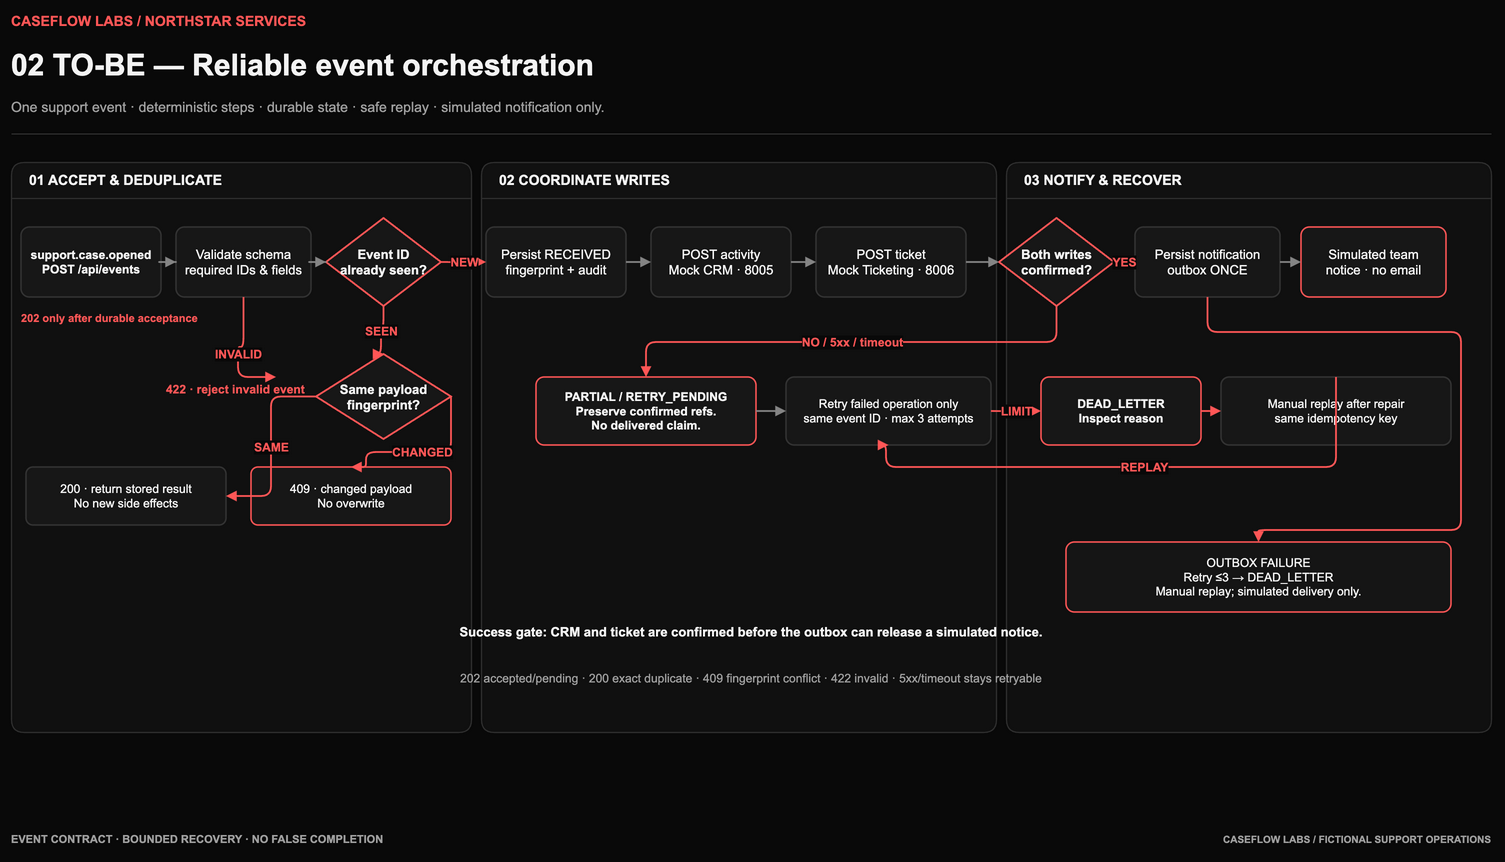

The diagram above was exported from draw.io. Its source (the exported page's mxGraphModel, read from the mxfile embedded in the PNG):
<mxGraphModel dx="1600" dy="900" grid="0" gridSize="10" guides="1" tooltips="1" connect="1" arrows="1" fold="1" page="1" pageScale="1" pageWidth="1600" pageHeight="900" math="0" shadow="0" background="#090909" adaptiveColors="none">
  <root>
    <mxCell id="0" />
    <mxCell id="1" parent="0" />
    <mxCell id="eyebrow" value="CASEFLOW LABS  /  NORTHSTAR SERVICES" style="text;html=1;align=left;verticalAlign=middle;whiteSpace=wrap;fillColor=none;strokeColor=none;fontColor=#FF5757;fontFamily=Arial;fontSize=14;fontStyle=1;spacing=0;letterSpacing=1;" vertex="1" parent="1">
      <mxGeometry x="60" y="28" width="740" height="22" as="geometry" />
    </mxCell>
    <mxCell id="title" value="02  TO-BE — Reliable event orchestration" style="text;html=1;align=left;verticalAlign=middle;whiteSpace=wrap;fillColor=none;strokeColor=none;fontColor=#F4F4F4;fontFamily=Arial;fontSize=30;fontStyle=1;spacing=0;" vertex="1" parent="1">
      <mxGeometry x="60" y="58" width="1450" height="50" as="geometry" />
    </mxCell>
    <mxCell id="subtitle" value="One support event · deterministic steps · durable state · safe replay · simulated notification only." style="text;html=1;align=left;verticalAlign=middle;whiteSpace=wrap;fillColor=none;strokeColor=none;fontColor=#A0A0A0;fontFamily=Arial;fontSize=14;fontStyle=0;spacing=0;" vertex="1" parent="1">
      <mxGeometry x="60" y="112" width="1450" height="26" as="geometry" />
    </mxCell>
    <mxCell id="divider" value="" style="shape=line;html=1;strokeColor=#343434;strokeWidth=1;" vertex="1" parent="1">
      <mxGeometry x="60" y="151" width="1480" height="1" as="geometry" />
    </mxCell>
    <mxCell id="footer" value="EVENT CONTRACT  ·  BOUNDED RECOVERY  ·  NO FALSE COMPLETION" style="text;html=1;align=left;verticalAlign=middle;whiteSpace=wrap;fillColor=none;strokeColor=none;fontColor=#A0A0A0;fontFamily=Arial;fontSize=11;fontStyle=1;spacing=0;letterSpacing=1;" vertex="1" parent="1">
      <mxGeometry x="60" y="846" width="1480" height="22" as="geometry" />
    </mxCell>
    <mxCell id="footer-right" value="CASEFLOW LABS  /  FICTIONAL SUPPORT OPERATIONS" style="text;html=1;align=right;verticalAlign=middle;whiteSpace=wrap;fillColor=none;strokeColor=none;fontColor=#A0A0A0;fontFamily=Arial;fontSize=10;fontStyle=1;spacing=0;letterSpacing=1;" vertex="1" parent="1">
      <mxGeometry x="890" y="846" width="650" height="22" as="geometry" />
    </mxCell>
    <mxCell id="panel-accept" value="01  ACCEPT &amp; DEDUPLICATE" style="swimlane;horizontal=1;startSize=36;rounded=1;arcSize=12;whiteSpace=wrap;html=1;fillColor=#111111;swimlaneFillColor=#101010;strokeColor=#303030;fontColor=#F4F4F4;fontFamily=Arial;fontSize=14;fontStyle=1;align=left;spacingLeft=16;strokeWidth=1.2;" vertex="1" parent="1">
      <mxGeometry x="60" y="180" width="460" height="570" as="geometry" />
    </mxCell>
    <mxCell id="panel-coordinate" value="02  COORDINATE WRITES" style="swimlane;horizontal=1;startSize=36;rounded=1;arcSize=12;whiteSpace=wrap;html=1;fillColor=#111111;swimlaneFillColor=#101010;strokeColor=#303030;fontColor=#F4F4F4;fontFamily=Arial;fontSize=14;fontStyle=1;align=left;spacingLeft=16;strokeWidth=1.2;" vertex="1" parent="1">
      <mxGeometry x="530" y="180" width="515" height="570" as="geometry" />
    </mxCell>
    <mxCell id="panel-recover" value="03  NOTIFY &amp; RECOVER" style="swimlane;horizontal=1;startSize=36;rounded=1;arcSize=12;whiteSpace=wrap;html=1;fillColor=#111111;swimlaneFillColor=#101010;strokeColor=#303030;fontColor=#F4F4F4;fontFamily=Arial;fontSize=14;fontStyle=1;align=left;spacingLeft=16;strokeWidth=1.2;" vertex="1" parent="1">
      <mxGeometry x="1055" y="180" width="485" height="570" as="geometry" />
    </mxCell>
    <mxCell id="to-event" value="support.case.opened&lt;br&gt;POST /api/events" style="rounded=1;arcSize=12;whiteSpace=wrap;html=1;fillColor=#171717;strokeColor=#343434;fontColor=#F4F4F4;fontFamily=Arial;fontSize=12;fontStyle=1;align=center;verticalAlign=middle;spacing=8;strokeWidth=1.5;" vertex="1" parent="1">
      <mxGeometry x="70" y="245" width="140" height="70" as="geometry" />
    </mxCell>
    <mxCell id="to-validate" value="Validate schema&lt;br&gt;required IDs &amp; fields" style="rounded=1;arcSize=12;whiteSpace=wrap;html=1;fillColor=#171717;strokeColor=#343434;fontColor=#F4F4F4;fontFamily=Arial;fontSize=13;fontStyle=0;align=center;verticalAlign=middle;spacing=8;strokeWidth=1.5;" vertex="1" parent="1">
      <mxGeometry x="225" y="245" width="135" height="70" as="geometry" />
    </mxCell>
    <mxCell id="to-seen" value="Event ID&lt;br&gt;already seen?" style="rhombus;perimeter=rhombusPerimeter;whiteSpace=wrap;html=1;fillColor=#171717;strokeColor=#FF5757;fontColor=#F4F4F4;fontFamily=Arial;fontSize=13;fontStyle=1;align=center;verticalAlign=middle;strokeWidth=1.8;" vertex="1" parent="1">
      <mxGeometry x="375" y="236" width="115" height="88" as="geometry" />
    </mxCell>
    <mxCell id="to-ledger" value="Persist RECEIVED&lt;br&gt;fingerprint + audit" style="rounded=1;arcSize=12;whiteSpace=wrap;html=1;fillColor=#171717;strokeColor=#343434;fontColor=#F4F4F4;fontFamily=Arial;fontSize=13;fontStyle=0;align=center;verticalAlign=middle;spacing=8;strokeWidth=1.5;" vertex="1" parent="1">
      <mxGeometry x="535" y="245" width="140" height="70" as="geometry" />
    </mxCell>
    <mxCell id="to-crm" value="POST activity&lt;br&gt;Mock CRM · 8005" style="rounded=1;arcSize=12;whiteSpace=wrap;html=1;fillColor=#171717;strokeColor=#343434;fontColor=#F4F4F4;fontFamily=Arial;fontSize=13;fontStyle=0;align=center;verticalAlign=middle;spacing=8;strokeWidth=1.5;" vertex="1" parent="1">
      <mxGeometry x="700" y="245" width="140" height="70" as="geometry" />
    </mxCell>
    <mxCell id="to-ticket" value="POST ticket&lt;br&gt;Mock Ticketing · 8006" style="rounded=1;arcSize=12;whiteSpace=wrap;html=1;fillColor=#171717;strokeColor=#343434;fontColor=#F4F4F4;fontFamily=Arial;fontSize=13;fontStyle=0;align=center;verticalAlign=middle;spacing=8;strokeWidth=1.5;" vertex="1" parent="1">
      <mxGeometry x="865" y="245" width="150" height="70" as="geometry" />
    </mxCell>
    <mxCell id="to-confirmed" value="Both writes&lt;br&gt;confirmed?" style="rhombus;perimeter=rhombusPerimeter;whiteSpace=wrap;html=1;fillColor=#171717;strokeColor=#FF5757;fontColor=#F4F4F4;fontFamily=Arial;fontSize=13;fontStyle=1;align=center;verticalAlign=middle;strokeWidth=1.8;" vertex="1" parent="1">
      <mxGeometry x="1048" y="236" width="115" height="88" as="geometry" />
    </mxCell>
    <mxCell id="to-outbox" value="Persist notification&lt;br&gt;outbox ONCE" style="rounded=1;arcSize=12;whiteSpace=wrap;html=1;fillColor=#171717;strokeColor=#343434;fontColor=#F4F4F4;fontFamily=Arial;fontSize=13;fontStyle=0;align=center;verticalAlign=middle;spacing=8;strokeWidth=1.5;" vertex="1" parent="1">
      <mxGeometry x="1184" y="245" width="145" height="70" as="geometry" />
    </mxCell>
    <mxCell id="to-simulated" value="Simulated team&lt;br&gt;notice · no email" style="rounded=1;arcSize=12;whiteSpace=wrap;html=1;fillColor=#171717;strokeColor=#FF5757;fontColor=#F4F4F4;fontFamily=Arial;fontSize=13;fontStyle=0;align=center;verticalAlign=middle;spacing=8;strokeWidth=1.5;" vertex="1" parent="1">
      <mxGeometry x="1350" y="245" width="145" height="70" as="geometry" />
    </mxCell>
    <mxCell id="to-202" value="202 only after durable acceptance" style="text;html=1;align=left;verticalAlign=middle;whiteSpace=wrap;fillColor=none;strokeColor=none;fontColor=#FF5757;fontFamily=Arial;fontSize=11;fontStyle=1;spacing=0;" vertex="1" parent="1">
      <mxGeometry x="70" y="324" width="285" height="24" as="geometry" />
    </mxCell>
    <mxCell id="to-422" value="422 · reject invalid event" style="text;html=1;align=left;verticalAlign=middle;whiteSpace=wrap;fillColor=none;strokeColor=none;fontColor=#FF5757;fontFamily=Arial;fontSize=12;fontStyle=1;spacing=0;" vertex="1" parent="1">
      <mxGeometry x="215" y="395" width="220" height="24" as="geometry" />
    </mxCell>
    <mxCell id="to-compare" value="Same payload&lt;br&gt;fingerprint?" style="rhombus;perimeter=rhombusPerimeter;whiteSpace=wrap;html=1;fillColor=#171717;strokeColor=#FF5757;fontColor=#F4F4F4;fontFamily=Arial;fontSize=13;fontStyle=1;align=center;verticalAlign=middle;strokeWidth=1.8;" vertex="1" parent="1">
      <mxGeometry x="365" y="372" width="135" height="85" as="geometry" />
    </mxCell>
    <mxCell id="to-duplicate" value="200 · return stored result&lt;br&gt;No new side effects" style="rounded=1;arcSize=12;whiteSpace=wrap;html=1;fillColor=#171717;strokeColor=#343434;fontColor=#F4F4F4;fontFamily=Arial;fontSize=12;fontStyle=0;align=center;verticalAlign=middle;spacing=8;strokeWidth=1.5;" vertex="1" parent="1">
      <mxGeometry x="75" y="485" width="200" height="58" as="geometry" />
    </mxCell>
    <mxCell id="to-conflict" value="409 · changed payload&lt;br&gt;No overwrite" style="rounded=1;arcSize=12;whiteSpace=wrap;html=1;fillColor=#171717;strokeColor=#FF5757;fontColor=#F4F4F4;fontFamily=Arial;fontSize=12;fontStyle=0;align=center;verticalAlign=middle;spacing=8;strokeWidth=1.5;" vertex="1" parent="1">
      <mxGeometry x="300" y="485" width="200" height="58" as="geometry" />
    </mxCell>
    <mxCell id="to-partial" value="PARTIAL / RETRY_PENDING&lt;br&gt;Preserve confirmed refs.&lt;br&gt;No delivered claim." style="rounded=1;arcSize=12;whiteSpace=wrap;html=1;fillColor=#171717;strokeColor=#FF5757;fontColor=#F4F4F4;fontFamily=Arial;fontSize=12;fontStyle=1;align=center;verticalAlign=middle;spacing=8;strokeWidth=1.5;" vertex="1" parent="1">
      <mxGeometry x="585" y="395" width="220" height="68" as="geometry" />
    </mxCell>
    <mxCell id="to-retry" value="Retry failed operation only&lt;br&gt;same event ID · max 3 attempts" style="rounded=1;arcSize=12;whiteSpace=wrap;html=1;fillColor=#171717;strokeColor=#343434;fontColor=#F4F4F4;fontFamily=Arial;fontSize=12;fontStyle=0;align=center;verticalAlign=middle;spacing=8;strokeWidth=1.5;" vertex="1" parent="1">
      <mxGeometry x="835" y="395" width="205" height="68" as="geometry" />
    </mxCell>
    <mxCell id="to-dlq" value="DEAD_LETTER&lt;br&gt;Inspect reason" style="rounded=1;arcSize=12;whiteSpace=wrap;html=1;fillColor=#171717;strokeColor=#FF5757;fontColor=#F4F4F4;fontFamily=Arial;fontSize=12;fontStyle=1;align=center;verticalAlign=middle;spacing=8;strokeWidth=1.5;" vertex="1" parent="1">
      <mxGeometry x="1090" y="395" width="160" height="68" as="geometry" />
    </mxCell>
    <mxCell id="to-replay" value="Manual replay after repair&lt;br&gt;same idempotency key" style="rounded=1;arcSize=12;whiteSpace=wrap;html=1;fillColor=#171717;strokeColor=#343434;fontColor=#F4F4F4;fontFamily=Arial;fontSize=12;fontStyle=0;align=center;verticalAlign=middle;spacing=8;strokeWidth=1.5;" vertex="1" parent="1">
      <mxGeometry x="1270" y="395" width="230" height="68" as="geometry" />
    </mxCell>
    <mxCell id="to-notify-fail" value="OUTBOX FAILURE&lt;br&gt;Retry ≤3 → DEAD_LETTER&lt;br&gt;Manual replay; simulated delivery only." style="rounded=1;arcSize=12;whiteSpace=wrap;html=1;fillColor=#151515;strokeColor=#FF5757;fontColor=#F4F4F4;fontFamily=Arial;fontSize=12;fontStyle=0;align=center;verticalAlign=middle;spacing=8;strokeWidth=1.5;" vertex="1" parent="1">
      <mxGeometry x="1115" y="560" width="385" height="70" as="geometry" />
    </mxCell>
    <mxCell id="to-rule" value="Success gate: CRM and ticket are confirmed before the outbox can release a simulated notice." style="text;html=1;align=center;verticalAlign=middle;whiteSpace=wrap;fillColor=none;strokeColor=none;fontColor=#F4F4F4;fontFamily=Arial;fontSize=13;fontStyle=1;spacing=0;" vertex="1" parent="1">
      <mxGeometry x="80" y="635" width="1440" height="30" as="geometry" />
    </mxCell>
    <mxCell id="to-status" value="202 accepted/pending  ·  200 exact duplicate  ·  409 fingerprint conflict  ·  422 invalid  ·  5xx/timeout stays retryable" style="text;html=1;align=center;verticalAlign=middle;whiteSpace=wrap;fillColor=none;strokeColor=none;fontColor=#A0A0A0;fontFamily=Arial;fontSize=12;fontStyle=0;spacing=0;" vertex="1" parent="1">
      <mxGeometry x="80" y="682" width="1440" height="28" as="geometry" />
    </mxCell>
    <mxCell id="to-e1" value="" style="edgeStyle=orthogonalEdgeStyle;rounded=1;orthogonalLoop=1;jettySize=auto;html=1;strokeColor=#858585;strokeWidth=1.8;endArrow=block;endFill=1;fontColor=#FF5757;fontFamily=Arial;fontSize=12;fontStyle=1;labelBackgroundColor=#090909;" edge="1" parent="1" source="to-event" target="to-validate">
      <mxGeometry relative="1" as="geometry" />
    </mxCell>
    <mxCell id="to-e2" value="" style="edgeStyle=orthogonalEdgeStyle;rounded=1;orthogonalLoop=1;jettySize=auto;html=1;strokeColor=#858585;strokeWidth=1.8;endArrow=block;endFill=1;fontColor=#FF5757;fontFamily=Arial;fontSize=12;fontStyle=1;labelBackgroundColor=#090909;" edge="1" parent="1" source="to-validate" target="to-seen">
      <mxGeometry relative="1" as="geometry" />
    </mxCell>
    <mxCell id="to-e3" value="NEW" style="edgeStyle=orthogonalEdgeStyle;rounded=1;orthogonalLoop=1;jettySize=auto;html=1;strokeColor=#FF5757;strokeWidth=1.8;endArrow=block;endFill=1;fontColor=#FF5757;fontFamily=Arial;fontSize=12;fontStyle=1;labelBackgroundColor=#090909;" edge="1" parent="1" source="to-seen" target="to-ledger">
      <mxGeometry relative="1" as="geometry" />
    </mxCell>
    <mxCell id="to-e4" value="" style="edgeStyle=orthogonalEdgeStyle;rounded=1;orthogonalLoop=1;jettySize=auto;html=1;strokeColor=#858585;strokeWidth=1.8;endArrow=block;endFill=1;fontColor=#FF5757;fontFamily=Arial;fontSize=12;fontStyle=1;labelBackgroundColor=#090909;" edge="1" parent="1" source="to-ledger" target="to-crm">
      <mxGeometry relative="1" as="geometry" />
    </mxCell>
    <mxCell id="to-e5" value="" style="edgeStyle=orthogonalEdgeStyle;rounded=1;orthogonalLoop=1;jettySize=auto;html=1;strokeColor=#858585;strokeWidth=1.8;endArrow=block;endFill=1;fontColor=#FF5757;fontFamily=Arial;fontSize=12;fontStyle=1;labelBackgroundColor=#090909;" edge="1" parent="1" source="to-crm" target="to-ticket">
      <mxGeometry relative="1" as="geometry" />
    </mxCell>
    <mxCell id="to-e6" value="" style="edgeStyle=orthogonalEdgeStyle;rounded=1;orthogonalLoop=1;jettySize=auto;html=1;strokeColor=#858585;strokeWidth=1.8;endArrow=block;endFill=1;fontColor=#FF5757;fontFamily=Arial;fontSize=12;fontStyle=1;labelBackgroundColor=#090909;" edge="1" parent="1" source="to-ticket" target="to-confirmed">
      <mxGeometry relative="1" as="geometry" />
    </mxCell>
    <mxCell id="to-e7" value="YES" style="edgeStyle=orthogonalEdgeStyle;rounded=1;orthogonalLoop=1;jettySize=auto;html=1;strokeColor=#FF5757;strokeWidth=1.8;endArrow=block;endFill=1;fontColor=#FF5757;fontFamily=Arial;fontSize=12;fontStyle=1;labelBackgroundColor=#090909;" edge="1" parent="1" source="to-confirmed" target="to-outbox">
      <mxGeometry relative="1" as="geometry" />
    </mxCell>
    <mxCell id="to-e8" value="" style="edgeStyle=orthogonalEdgeStyle;rounded=1;orthogonalLoop=1;jettySize=auto;html=1;strokeColor=#858585;strokeWidth=1.8;endArrow=block;endFill=1;fontColor=#FF5757;fontFamily=Arial;fontSize=12;fontStyle=1;labelBackgroundColor=#090909;" edge="1" parent="1" source="to-outbox" target="to-simulated">
      <mxGeometry relative="1" as="geometry" />
    </mxCell>
    <mxCell id="to-e9" value="INVALID" style="edgeStyle=orthogonalEdgeStyle;rounded=1;orthogonalLoop=1;jettySize=auto;html=1;strokeColor=#FF5757;strokeWidth=1.8;endArrow=block;endFill=1;fontColor=#FF5757;fontFamily=Arial;fontSize=12;fontStyle=1;labelBackgroundColor=#090909;exitX=0.5;exitY=1;entryX=0.5;entryY=0;" edge="1" parent="1" source="to-validate" target="to-422">
      <mxGeometry relative="1" as="geometry">
        <Array as="points">
          <mxPoint x="287" y="365" />
        </Array>
      </mxGeometry>
    </mxCell>
    <mxCell id="to-e10" value="SEEN" style="edgeStyle=orthogonalEdgeStyle;rounded=1;orthogonalLoop=1;jettySize=auto;html=1;strokeColor=#FF5757;strokeWidth=1.8;endArrow=block;endFill=1;fontColor=#FF5757;fontFamily=Arial;fontSize=12;fontStyle=1;labelBackgroundColor=#090909;exitX=0.5;exitY=1;entryX=0.5;entryY=0;" edge="1" parent="1" source="to-seen" target="to-compare">
      <mxGeometry relative="1" as="geometry">
        <Array as="points">
          <mxPoint x="430" y="345" />
        </Array>
      </mxGeometry>
    </mxCell>
    <mxCell id="to-e11" value="SAME" style="edgeStyle=orthogonalEdgeStyle;rounded=1;orthogonalLoop=1;jettySize=auto;html=1;strokeColor=#FF5757;strokeWidth=1.8;endArrow=block;endFill=1;fontColor=#FF5757;fontFamily=Arial;fontSize=12;fontStyle=1;labelBackgroundColor=#090909;exitX=0;exitY=0.5;entryX=1;entryY=0.5;" edge="1" parent="1" source="to-compare" target="to-duplicate">
      <mxGeometry relative="1" as="geometry">
        <Array as="points">
          <mxPoint x="320" y="414" />
          <mxPoint x="320" y="514" />
        </Array>
      </mxGeometry>
    </mxCell>
    <mxCell id="to-e12" value="CHANGED" style="edgeStyle=orthogonalEdgeStyle;rounded=1;orthogonalLoop=1;jettySize=auto;html=1;strokeColor=#FF5757;strokeWidth=1.8;endArrow=block;endFill=1;fontColor=#FF5757;fontFamily=Arial;fontSize=12;fontStyle=1;labelBackgroundColor=#090909;exitX=1;exitY=0.5;entryX=0.5;entryY=0;" edge="1" parent="1" source="to-compare" target="to-conflict">
      <mxGeometry relative="1" as="geometry">
        <Array as="points">
          <mxPoint x="415" y="470" />
        </Array>
      </mxGeometry>
    </mxCell>
    <mxCell id="to-e13" value="NO / 5xx / timeout" style="edgeStyle=orthogonalEdgeStyle;rounded=1;orthogonalLoop=1;jettySize=auto;html=1;strokeColor=#FF5757;strokeWidth=1.8;endArrow=block;endFill=1;fontColor=#FF5757;fontFamily=Arial;fontSize=12;fontStyle=1;labelBackgroundColor=#090909;exitX=0.5;exitY=1;entryX=0.5;entryY=0;" edge="1" parent="1" source="to-confirmed" target="to-partial">
      <mxGeometry relative="1" as="geometry">
        <Array as="points">
          <mxPoint x="1105" y="360" />
          <mxPoint x="695" y="360" />
        </Array>
      </mxGeometry>
    </mxCell>
    <mxCell id="to-e14" value="" style="edgeStyle=orthogonalEdgeStyle;rounded=1;orthogonalLoop=1;jettySize=auto;html=1;strokeColor=#858585;strokeWidth=1.8;endArrow=block;endFill=1;fontColor=#FF5757;fontFamily=Arial;fontSize=12;fontStyle=1;labelBackgroundColor=#090909;" edge="1" parent="1" source="to-partial" target="to-retry">
      <mxGeometry relative="1" as="geometry" />
    </mxCell>
    <mxCell id="to-e15" value="LIMIT" style="edgeStyle=orthogonalEdgeStyle;rounded=1;orthogonalLoop=1;jettySize=auto;html=1;strokeColor=#FF5757;strokeWidth=1.8;endArrow=block;endFill=1;fontColor=#FF5757;fontFamily=Arial;fontSize=12;fontStyle=1;labelBackgroundColor=#090909;" edge="1" parent="1" source="to-retry" target="to-dlq">
      <mxGeometry relative="1" as="geometry" />
    </mxCell>
    <mxCell id="to-e16" value="" style="edgeStyle=orthogonalEdgeStyle;rounded=1;orthogonalLoop=1;jettySize=auto;html=1;strokeColor=#FF5757;strokeWidth=1.8;endArrow=block;endFill=1;fontColor=#FF5757;fontFamily=Arial;fontSize=12;fontStyle=1;labelBackgroundColor=#090909;" edge="1" parent="1" source="to-dlq" target="to-replay">
      <mxGeometry relative="1" as="geometry" />
    </mxCell>
    <mxCell id="to-e17" value="REPLAY" style="edgeStyle=orthogonalEdgeStyle;rounded=1;orthogonalLoop=1;jettySize=auto;html=1;strokeColor=#FF5757;strokeWidth=1.8;endArrow=block;endFill=1;fontColor=#FF5757;fontFamily=Arial;fontSize=12;fontStyle=1;labelBackgroundColor=#090909;exitX=0.5;exitY=0;entryX=0.5;entryY=1;" edge="1" parent="1" source="to-replay" target="to-retry">
      <mxGeometry relative="1" as="geometry">
        <Array as="points">
          <mxPoint x="1385" y="485" />
          <mxPoint x="935" y="485" />
        </Array>
      </mxGeometry>
    </mxCell>
    <mxCell id="to-e18" value="" style="edgeStyle=orthogonalEdgeStyle;rounded=1;orthogonalLoop=1;jettySize=auto;html=1;strokeColor=#FF5757;strokeWidth=1.8;endArrow=block;endFill=1;fontColor=#FF5757;fontFamily=Arial;fontSize=12;fontStyle=1;labelBackgroundColor=#090909;exitX=0.5;exitY=1;entryX=0.5;entryY=0;" edge="1" parent="1" source="to-outbox" target="to-notify-fail">
      <mxGeometry relative="1" as="geometry">
        <Array as="points">
          <mxPoint x="1256" y="350" />
          <mxPoint x="1510" y="350" />
          <mxPoint x="1510" y="548" />
          <mxPoint x="1307" y="548" />
        </Array>
      </mxGeometry>
    </mxCell>
  </root>
</mxGraphModel>